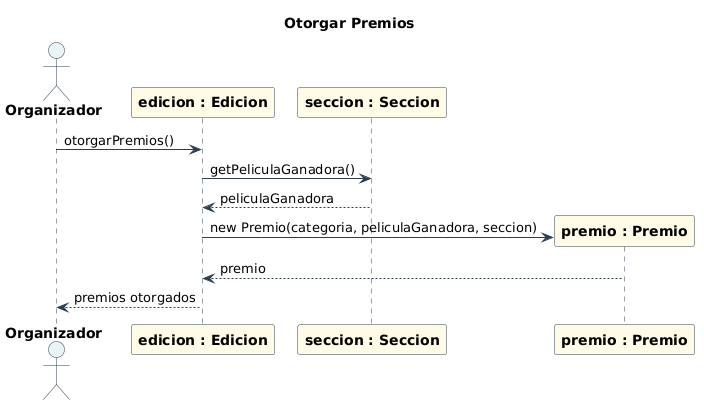

The diagram above was rendered by PlantUML. Its source (embedded in the PNG):
@startuml
skinparam shadowing false
skinparam sequence {
  ArrowColor #2C3E50
  LifeLineBorderColor #2C3E50
  ParticipantBorderColor #2C3E50
  ParticipantBackgroundColor #FFFBE6
  ParticipantFontStyle bold
  ActorBorderColor #2C3E50
  ActorBackgroundColor #E8F4F8
  ActorFontStyle bold
}

title Otorgar Premios

actor "Organizador" as ORG
participant "edicion : Edicion" as ED
participant "seccion : Seccion" as S
participant "premio : Premio" as PR

ORG -> ED : otorgarPremios()

ED -> S : getPeliculaGanadora()
S --> ED : peliculaGanadora

create PR
ED -> PR : new Premio(categoria, peliculaGanadora, seccion)
PR --> ED : premio

ED --> ORG : premios otorgados
@enduml